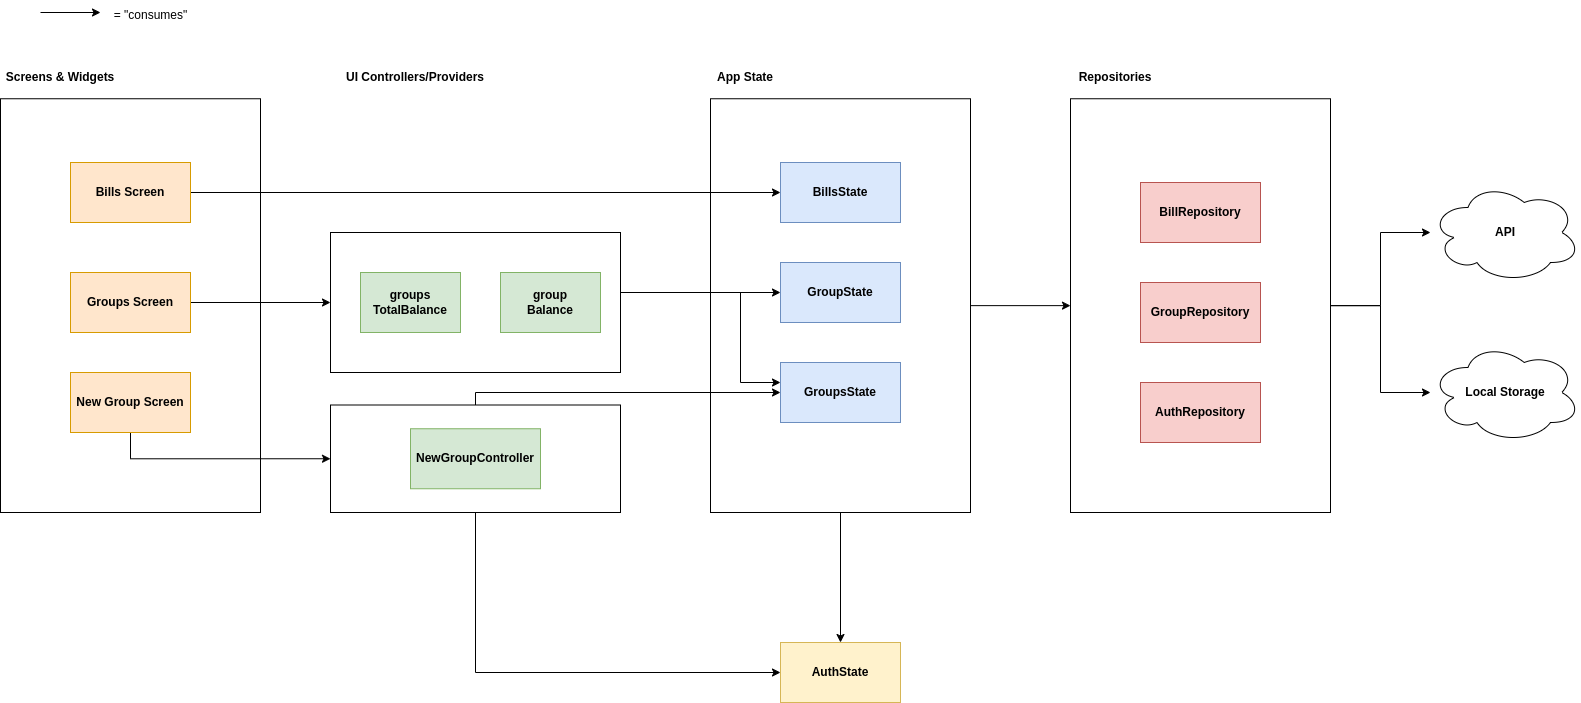

The diagram above was exported from draw.io. Its source (the exported page's mxGraphModel, read from the mxfile embedded in the PNG):
<mxGraphModel dx="2049" dy="1197" grid="1" gridSize="10" guides="1" tooltips="1" connect="1" arrows="1" fold="1" page="1" pageScale="1" pageWidth="2339" pageHeight="3300" math="0" shadow="0">
  <root>
    <mxCell id="0" />
    <mxCell id="1" parent="0" />
    <mxCell id="EXWpdOecWuuaTqZEgL3R-9" value="" style="rounded=0;whiteSpace=wrap;html=1;" vertex="1" parent="1">
      <mxGeometry x="720" y="476.25" width="260" height="413.75" as="geometry" />
    </mxCell>
    <mxCell id="EXWpdOecWuuaTqZEgL3R-76" style="edgeStyle=orthogonalEdgeStyle;rounded=0;orthogonalLoop=1;jettySize=auto;html=1;" edge="1" parent="1" source="EXWpdOecWuuaTqZEgL3R-25" target="EXWpdOecWuuaTqZEgL3R-12">
      <mxGeometry relative="1" as="geometry">
        <Array as="points">
          <mxPoint x="485" y="770" />
        </Array>
      </mxGeometry>
    </mxCell>
    <mxCell id="EXWpdOecWuuaTqZEgL3R-25" value="" style="rounded=0;whiteSpace=wrap;html=1;gradientColor=default;fillColor=none;" vertex="1" parent="1">
      <mxGeometry x="340" y="782.5" width="290" height="107.5" as="geometry" />
    </mxCell>
    <mxCell id="EXWpdOecWuuaTqZEgL3R-63" style="edgeStyle=orthogonalEdgeStyle;rounded=0;orthogonalLoop=1;jettySize=auto;html=1;entryX=0.5;entryY=0;entryDx=0;entryDy=0;" edge="1" parent="1" source="EXWpdOecWuuaTqZEgL3R-9" target="EXWpdOecWuuaTqZEgL3R-43">
      <mxGeometry relative="1" as="geometry" />
    </mxCell>
    <mxCell id="EXWpdOecWuuaTqZEgL3R-64" value="" style="edgeStyle=orthogonalEdgeStyle;rounded=0;orthogonalLoop=1;jettySize=auto;html=1;" edge="1" parent="1" source="EXWpdOecWuuaTqZEgL3R-9" target="EXWpdOecWuuaTqZEgL3R-36">
      <mxGeometry relative="1" as="geometry" />
    </mxCell>
    <mxCell id="EXWpdOecWuuaTqZEgL3R-47" value="" style="rounded=0;whiteSpace=wrap;html=1;gradientColor=default;fillColor=none;" vertex="1" parent="1">
      <mxGeometry x="10" y="476.25" width="260" height="413.75" as="geometry" />
    </mxCell>
    <mxCell id="EXWpdOecWuuaTqZEgL3R-70" value="" style="edgeStyle=orthogonalEdgeStyle;rounded=0;orthogonalLoop=1;jettySize=auto;html=1;" edge="1" parent="1" source="EXWpdOecWuuaTqZEgL3R-36" target="EXWpdOecWuuaTqZEgL3R-69">
      <mxGeometry relative="1" as="geometry" />
    </mxCell>
    <mxCell id="EXWpdOecWuuaTqZEgL3R-79" style="edgeStyle=orthogonalEdgeStyle;rounded=0;orthogonalLoop=1;jettySize=auto;html=1;" edge="1" parent="1" source="EXWpdOecWuuaTqZEgL3R-36" target="EXWpdOecWuuaTqZEgL3R-77">
      <mxGeometry relative="1" as="geometry" />
    </mxCell>
    <mxCell id="EXWpdOecWuuaTqZEgL3R-36" value="" style="rounded=0;whiteSpace=wrap;html=1;" vertex="1" parent="1">
      <mxGeometry x="1080" y="476.25" width="260" height="413.75" as="geometry" />
    </mxCell>
    <mxCell id="EXWpdOecWuuaTqZEgL3R-40" style="edgeStyle=orthogonalEdgeStyle;rounded=0;orthogonalLoop=1;jettySize=auto;html=1;" edge="1" parent="1" source="FliRK15cAPUv1oq98ya0-1" target="EXWpdOecWuuaTqZEgL3R-4">
      <mxGeometry relative="1" as="geometry" />
    </mxCell>
    <mxCell id="FliRK15cAPUv1oq98ya0-1" value="&lt;b&gt;Groups Screen&lt;/b&gt;" style="rounded=0;whiteSpace=wrap;html=1;fillColor=#ffe6cc;strokeColor=#d79b00;" parent="1" vertex="1">
      <mxGeometry x="80" y="650" width="120" height="60" as="geometry" />
    </mxCell>
    <mxCell id="EXWpdOecWuuaTqZEgL3R-41" style="edgeStyle=orthogonalEdgeStyle;rounded=0;orthogonalLoop=1;jettySize=auto;html=1;entryX=0;entryY=0.5;entryDx=0;entryDy=0;" edge="1" parent="1" source="EXWpdOecWuuaTqZEgL3R-1" target="EXWpdOecWuuaTqZEgL3R-25">
      <mxGeometry relative="1" as="geometry">
        <Array as="points">
          <mxPoint x="140" y="836" />
        </Array>
      </mxGeometry>
    </mxCell>
    <mxCell id="EXWpdOecWuuaTqZEgL3R-1" value="&lt;b&gt;New Group Screen&lt;/b&gt;" style="rounded=0;whiteSpace=wrap;html=1;fillColor=#ffe6cc;strokeColor=#d79b00;" vertex="1" parent="1">
      <mxGeometry x="80" y="750" width="120" height="60" as="geometry" />
    </mxCell>
    <mxCell id="EXWpdOecWuuaTqZEgL3R-60" style="edgeStyle=orthogonalEdgeStyle;rounded=0;orthogonalLoop=1;jettySize=auto;html=1;" edge="1" parent="1" source="EXWpdOecWuuaTqZEgL3R-4" target="EXWpdOecWuuaTqZEgL3R-11">
      <mxGeometry relative="1" as="geometry">
        <Array as="points">
          <mxPoint x="680" y="670" />
          <mxPoint x="680" y="670" />
        </Array>
      </mxGeometry>
    </mxCell>
    <mxCell id="EXWpdOecWuuaTqZEgL3R-61" style="edgeStyle=orthogonalEdgeStyle;rounded=0;orthogonalLoop=1;jettySize=auto;html=1;" edge="1" parent="1" source="EXWpdOecWuuaTqZEgL3R-4" target="EXWpdOecWuuaTqZEgL3R-12">
      <mxGeometry relative="1" as="geometry">
        <Array as="points">
          <mxPoint x="750" y="670" />
          <mxPoint x="750" y="760" />
        </Array>
      </mxGeometry>
    </mxCell>
    <mxCell id="EXWpdOecWuuaTqZEgL3R-4" value="" style="rounded=0;whiteSpace=wrap;html=1;gradientColor=default;fillColor=none;" vertex="1" parent="1">
      <mxGeometry x="340" y="610" width="290" height="140" as="geometry" />
    </mxCell>
    <mxCell id="EXWpdOecWuuaTqZEgL3R-7" value="&lt;b&gt;groups&lt;br&gt;TotalBalance&lt;/b&gt;" style="rounded=0;whiteSpace=wrap;html=1;fillColor=#d5e8d4;strokeColor=#82b366;" vertex="1" parent="1">
      <mxGeometry x="370" y="650" width="100" height="60" as="geometry" />
    </mxCell>
    <mxCell id="EXWpdOecWuuaTqZEgL3R-8" value="&lt;b&gt;group&lt;br&gt;Balance&lt;br&gt;&lt;/b&gt;" style="rounded=0;whiteSpace=wrap;html=1;fillColor=#d5e8d4;strokeColor=#82b366;" vertex="1" parent="1">
      <mxGeometry x="510" y="650" width="100" height="60" as="geometry" />
    </mxCell>
    <mxCell id="EXWpdOecWuuaTqZEgL3R-10" value="BillsState" style="rounded=0;whiteSpace=wrap;html=1;fillColor=#dae8fc;strokeColor=#6c8ebf;fontStyle=1" vertex="1" parent="1">
      <mxGeometry x="790" y="540" width="120" height="60" as="geometry" />
    </mxCell>
    <mxCell id="EXWpdOecWuuaTqZEgL3R-11" value="GroupState" style="rounded=0;whiteSpace=wrap;html=1;fillColor=#dae8fc;strokeColor=#6c8ebf;fontStyle=1" vertex="1" parent="1">
      <mxGeometry x="790" y="640" width="120" height="60" as="geometry" />
    </mxCell>
    <mxCell id="EXWpdOecWuuaTqZEgL3R-12" value="GroupsState" style="rounded=0;whiteSpace=wrap;html=1;fillColor=#dae8fc;strokeColor=#6c8ebf;fontStyle=1" vertex="1" parent="1">
      <mxGeometry x="790" y="740" width="120" height="60" as="geometry" />
    </mxCell>
    <mxCell id="EXWpdOecWuuaTqZEgL3R-14" value="BillRepository" style="rounded=0;whiteSpace=wrap;html=1;fillColor=#f8cecc;strokeColor=#b85450;fontStyle=1" vertex="1" parent="1">
      <mxGeometry x="1150" y="560" width="120" height="60" as="geometry" />
    </mxCell>
    <mxCell id="EXWpdOecWuuaTqZEgL3R-15" value="GroupRepository" style="rounded=0;whiteSpace=wrap;html=1;fillColor=#f8cecc;strokeColor=#b85450;fontStyle=1" vertex="1" parent="1">
      <mxGeometry x="1150" y="660" width="120" height="60" as="geometry" />
    </mxCell>
    <mxCell id="EXWpdOecWuuaTqZEgL3R-19" value="&lt;b&gt;Screens &amp;amp; Widgets&lt;/b&gt;" style="text;html=1;strokeColor=none;fillColor=none;align=center;verticalAlign=middle;whiteSpace=wrap;rounded=0;" vertex="1" parent="1">
      <mxGeometry x="10" y="440" width="120" height="30" as="geometry" />
    </mxCell>
    <mxCell id="EXWpdOecWuuaTqZEgL3R-20" value="&lt;b&gt;UI Controllers/Providers&lt;br&gt;&lt;/b&gt;" style="text;html=1;strokeColor=none;fillColor=none;align=center;verticalAlign=middle;whiteSpace=wrap;rounded=0;" vertex="1" parent="1">
      <mxGeometry x="340" y="440" width="170" height="30" as="geometry" />
    </mxCell>
    <mxCell id="EXWpdOecWuuaTqZEgL3R-49" style="edgeStyle=orthogonalEdgeStyle;rounded=0;orthogonalLoop=1;jettySize=auto;html=1;" edge="1" parent="1" source="EXWpdOecWuuaTqZEgL3R-22" target="EXWpdOecWuuaTqZEgL3R-10">
      <mxGeometry relative="1" as="geometry" />
    </mxCell>
    <mxCell id="EXWpdOecWuuaTqZEgL3R-22" value="&lt;b&gt;Bills Screen&lt;/b&gt;" style="rounded=0;whiteSpace=wrap;html=1;fillColor=#ffe6cc;strokeColor=#d79b00;" vertex="1" parent="1">
      <mxGeometry x="80" y="540" width="120" height="60" as="geometry" />
    </mxCell>
    <mxCell id="EXWpdOecWuuaTqZEgL3R-52" style="edgeStyle=orthogonalEdgeStyle;rounded=0;orthogonalLoop=1;jettySize=auto;html=1;entryX=0;entryY=0.5;entryDx=0;entryDy=0;" edge="1" parent="1" target="EXWpdOecWuuaTqZEgL3R-43">
      <mxGeometry relative="1" as="geometry">
        <mxPoint x="485" y="890" as="sourcePoint" />
        <Array as="points">
          <mxPoint x="485" y="1050" />
        </Array>
      </mxGeometry>
    </mxCell>
    <mxCell id="EXWpdOecWuuaTqZEgL3R-43" value="AuthState" style="rounded=0;whiteSpace=wrap;html=1;fontStyle=1;fillColor=#fff2cc;strokeColor=#d6b656;" vertex="1" parent="1">
      <mxGeometry x="790" y="1020" width="120" height="60" as="geometry" />
    </mxCell>
    <mxCell id="EXWpdOecWuuaTqZEgL3R-44" value="AuthRepository" style="rounded=0;whiteSpace=wrap;html=1;fillColor=#f8cecc;strokeColor=#b85450;fontStyle=1" vertex="1" parent="1">
      <mxGeometry x="1150" y="760" width="120" height="60" as="geometry" />
    </mxCell>
    <mxCell id="EXWpdOecWuuaTqZEgL3R-24" value="&lt;b&gt;NewGroupController&lt;/b&gt;" style="rounded=0;whiteSpace=wrap;html=1;fillColor=#d5e8d4;strokeColor=#82b366;" vertex="1" parent="1">
      <mxGeometry x="420" y="806.25" width="130" height="60" as="geometry" />
    </mxCell>
    <mxCell id="EXWpdOecWuuaTqZEgL3R-65" value="&lt;b&gt;App State&lt;/b&gt;" style="text;html=1;strokeColor=none;fillColor=none;align=center;verticalAlign=middle;whiteSpace=wrap;rounded=0;" vertex="1" parent="1">
      <mxGeometry x="670" y="440" width="170" height="30" as="geometry" />
    </mxCell>
    <mxCell id="EXWpdOecWuuaTqZEgL3R-66" value="&lt;b&gt;Repositories&lt;/b&gt;" style="text;html=1;strokeColor=none;fillColor=none;align=center;verticalAlign=middle;whiteSpace=wrap;rounded=0;" vertex="1" parent="1">
      <mxGeometry x="1040" y="440" width="170" height="30" as="geometry" />
    </mxCell>
    <mxCell id="EXWpdOecWuuaTqZEgL3R-69" value="API" style="ellipse;shape=cloud;whiteSpace=wrap;html=1;fontStyle=1" vertex="1" parent="1">
      <mxGeometry x="1440" y="560" width="150" height="100" as="geometry" />
    </mxCell>
    <mxCell id="EXWpdOecWuuaTqZEgL3R-73" value="" style="endArrow=classic;html=1;rounded=0;" edge="1" parent="1">
      <mxGeometry width="50" height="50" relative="1" as="geometry">
        <mxPoint x="50" y="390" as="sourcePoint" />
        <mxPoint x="110" y="390" as="targetPoint" />
      </mxGeometry>
    </mxCell>
    <mxCell id="EXWpdOecWuuaTqZEgL3R-74" value="= &quot;consumes&quot;" style="text;html=1;align=center;verticalAlign=middle;resizable=0;points=[];autosize=1;strokeColor=none;fillColor=none;" vertex="1" parent="1">
      <mxGeometry x="110" y="378" width="100" height="30" as="geometry" />
    </mxCell>
    <mxCell id="EXWpdOecWuuaTqZEgL3R-77" value="Local Storage" style="ellipse;shape=cloud;whiteSpace=wrap;html=1;fontStyle=1" vertex="1" parent="1">
      <mxGeometry x="1440" y="720" width="150" height="100" as="geometry" />
    </mxCell>
  </root>
</mxGraphModel>